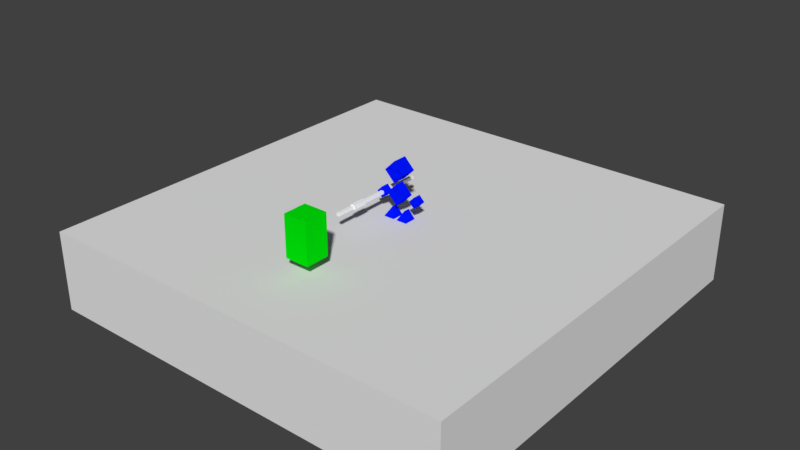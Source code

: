 # Source: SeteEncruzilhadas.blend  (saved by Blender 2.78.0; exported with 4.5.12 LTS)
import bpy
from mathutils import Matrix  # noqa: F401  (used for matrix-valued properties, if any)

bpy.ops.wm.read_factory_settings(use_empty=True)
scene = bpy.context.scene
scene.name = 'Scene'

# ---- collections
col_collection_1 = bpy.data.collections.new('Collection 1'); scene.collection.children.link(col_collection_1)
col_collection_2 = bpy.data.collections.new('Collection 2'); scene.collection.children.link(col_collection_2)
col_collection_3 = bpy.data.collections.new('Collection 3'); scene.collection.children.link(col_collection_3)

# ---- materials (node trees are filled in below, after node groups)
mat_material = bpy.data.materials.new('Material')
mat_material.alpha_threshold = 0.0
mat_material.use_transparent_shadow = False
mat_material.diffuse_color = (0.0, 0.8, 0.003328, 1.0)
mat_material.roughness = 0.5
mat_abejide = bpy.data.materials.new('Abejide')
mat_abejide.alpha_threshold = 0.0
mat_abejide.use_transparent_shadow = False
mat_abejide.diffuse_color = (0.0, 0.007435, 1.0, 1.0)
mat_abejide.roughness = 0.5
mat_espada_bastao = bpy.data.materials.new('Espada_Bastao')
mat_espada_bastao.alpha_threshold = 0.0
mat_espada_bastao.use_transparent_shadow = False
mat_espada_bastao.diffuse_color = (1.0, 1.0, 1.0, 1.0)
mat_espada_bastao.roughness = 0.5

# ---- material node trees

# ---- world
world_world = bpy.data.worlds.new('World'); scene.world = world_world
world_world.color = (0.05088, 0.05088, 0.05088)
world_world.use_sun_shadow = False
world_world.sun_shadow_jitter_overblur = 0.0
world_world.cycles.sampling_method = 'MANUAL'

# ---- meshes
me_cube = bpy.data.meshes.new('Cube')
me_cube.from_pydata([(-1.0, -1.0, -1.0), (-1.0, -1.0, 2.388), (-1.0, 1.0, -1.0), (-1.0, 1.0, 2.388), (1.0, -1.0, -1.0), (1.0, -1.0, 2.388), (1.0, 1.0, -1.0), (1.0, 1.0, 2.388)], [], [(0, 1, 3, 2), (2, 3, 7, 6), (6, 7, 5, 4), (4, 5, 1, 0), (2, 6, 4, 0), (7, 3, 1, 5)])
me_cube.materials.append(mat_material)
me_cube.use_remesh_preserve_volume = False
me_cube.use_remesh_preserve_attributes = False
me_cube.use_mirror_vertex_groups = False
me_cube.update()
me_cube_006 = bpy.data.meshes.new('Cube.006')
me_cube_006.from_pydata([(0.859, -0.924, -0.359), (0.1207, -0.924, -0.359), (0.4898, -0.4001, -0.0146), (0.859, -0.3229, -0.96), (0.1207, -0.3229, -0.96), (0.4898, -0.1042, -0.3105), (0.7183, 0.2952, 0.7113), (0.7183, 0.7312, 0.2753), (0.7183, 1.281, 1.988), (0.7183, 2.008, 1.261), (0.8828, 0.09386, 0.6023), (1.268, 0.3663, 0.8747), (0.8828, 0.4791, 0.2171), (1.268, 0.7515, 0.4895), (1.268, -0.1785, 0.3299), (1.653, 0.09386, 0.6023), (1.268, 0.2067, -0.05535), (1.653, 0.4791, 0.2171), (-0.001965, -0.2187, 0.1975), (-0.7222, 0.2952, 0.7113), (-0.001965, 0.809, 1.225), (-0.001965, 0.2173, -0.2385), (-0.7222, 0.7312, 0.2753), (-0.001965, 1.245, 0.7892), (-0.001966, 0.7674, 1.474), (-0.7222, 1.281, 1.988), (-0.001966, 1.795, 2.502), (-0.001965, 1.494, 0.7476), (-0.7222, 2.008, 1.261), (-0.001965, 2.522, 1.775), (0.5041, 1.982, 1.342), (0.2752, 2.144, 1.504), (0.5041, 2.035, 1.289), (0.2752, 2.197, 1.45), (0.2752, 1.82, 1.18), (0.04627, 1.982, 1.342), (0.2752, 1.873, 1.127), (0.04627, 2.035, 1.289), (-0.06115, 1.982, 1.342), (-0.2901, 2.144, 1.504), (-0.06115, 2.035, 1.289), (-0.2901, 2.197, 1.45), (-0.2901, 1.82, 1.18), (-0.519, 1.982, 1.342), (-0.2901, 1.873, 1.127), (-0.519, 2.035, 1.289), (0.4254, 2.171, 1.374), (0.4254, 2.218, 1.421), (0.4254, 2.075, 1.47), (0.4254, 2.122, 1.517), (0.1359, 2.171, 1.374), (0.1359, 2.218, 1.421), (0.1359, 2.075, 1.47), (0.1359, 2.122, 1.517), (0.2806, 2.075, 1.47), (0.2806, 2.122, 1.517), (0.2806, 2.171, 1.374), (0.2806, 2.218, 1.421), (0.2083, 2.122, 1.517), (0.2083, 2.171, 1.374), (0.2083, 2.075, 1.47), (0.2083, 2.218, 1.421), (0.353, 2.075, 1.47), (0.353, 2.218, 1.421), (0.353, 2.122, 1.517), (0.353, 2.171, 1.374), (-0.2122, 2.171, 1.374), (-0.2122, 2.122, 1.517), (-0.2122, 2.218, 1.421), (-0.2122, 2.075, 1.47), (-0.357, 2.218, 1.421), (-0.357, 2.075, 1.47), (-0.357, 2.171, 1.374), (-0.357, 2.122, 1.517), (-0.2846, 2.218, 1.421), (-0.2846, 2.171, 1.374), (-0.2846, 2.122, 1.517), (-0.2846, 2.075, 1.47), (-0.4294, 2.122, 1.517), (-0.4294, 2.075, 1.47), (-0.4294, 2.218, 1.421), (-0.4294, 2.171, 1.374), (-0.1398, 2.122, 1.517), (-0.1398, 2.075, 1.47), (-0.1398, 2.218, 1.421), (-0.1398, 2.171, 1.374), (-1.657, 0.09386, 0.6023), (-1.272, 0.3663, 0.8747), (-1.657, 0.4791, 0.2171), (-1.272, 0.7515, 0.4895), (-1.272, -0.1785, 0.3299), (-0.8868, 0.09386, 0.6023), (-1.272, 0.2067, -0.05535), (-0.8868, 0.4791, 0.2171), (-0.1246, -0.924, -0.359), (-0.8629, -0.924, -0.359), (-0.4938, -0.4001, -0.0146), (-0.1246, -0.3229, -0.96), (-0.8629, -0.3229, -0.96), (-0.4938, -0.1042, -0.3105)], [], [(1, 2, 5, 4), (1, 4, 3, 0), (4, 5, 3), (2, 1, 0), (5, 2, 0, 3), (6, 20, 19, 18), (21, 7, 6, 18), (23, 20, 6, 7), (8, 26, 25, 24), (27, 9, 8, 24), (29, 26, 8, 9), (10, 11, 13, 12), (12, 13, 17, 16), (16, 17, 15, 14), (14, 15, 11, 10), (12, 16, 14, 10), (17, 13, 11, 15), (7, 21, 22, 23), (21, 18, 19, 22), (23, 22, 19, 20), (27, 24, 25, 28), (29, 28, 25, 26), (30, 31, 33, 32), (36, 37, 35, 34), (34, 35, 31, 30), (32, 36, 34, 30), (37, 33, 31, 35), (38, 39, 41, 40), (44, 45, 43, 42), (42, 43, 39, 38), (40, 44, 42, 38), (45, 41, 39, 43), (28, 29, 40, 41, 45), (9, 32, 33, 37, 29), (9, 27, 37, 36, 32), (27, 28, 45, 44, 40), (29, 37, 27, 40), (46, 47, 49, 48), (52, 53, 51, 50), (65, 63, 47, 46), (60, 52, 50, 59), (64, 49, 47, 63), (58, 55, 57, 61), (62, 54, 56, 65), (59, 61, 57, 56), (50, 51, 61, 59), (53, 58, 61, 51), (54, 60, 59, 56), (48, 62, 65, 46), (55, 64, 63, 57), (56, 57, 63, 65), (83, 69, 66, 85), (77, 71, 72, 75), (78, 73, 70, 80), (81, 80, 70, 72), (72, 70, 74, 75), (69, 77, 75, 66), (73, 76, 74, 70), (67, 82, 84, 68), (71, 79, 81, 72), (66, 68, 84, 85), (79, 78, 80, 81), (85, 84, 82, 83), (76, 67, 68, 74), (75, 74, 68, 66), (86, 87, 89, 88), (88, 89, 93, 92), (92, 93, 91, 90), (90, 91, 87, 86), (88, 92, 90, 86), (93, 89, 87, 91), (95, 96, 99, 98), (95, 98, 97, 94), (98, 99, 97), (96, 95, 94), (99, 96, 94, 97)])
_uv = me_cube_006.uv_layers.new(name='UVMap')
_uv.uv.foreach_set('vector', [0.6672, 0.6861, 0.7554, 0.7048, 0.7554, 0.765, 0.6672, 0.8089, 0.6672, 0.6861, 0.6672, 0.8089, 0.5606, 0.8088, 0.5606, 0.6861, 0.6672, 0.8089, 0.6139, 0.8976, 0.5606, 0.8088, 0.6139, 0.597, 0.6672, 0.6861, 0.5606, 0.6861, 0.4723, 0.765, 0.4723, 0.7048, 0.5606, 0.6861, 0.5606, 0.8088, 0.4963, 0.142, 0.6352, 0.002155, 0.7733, 0.142, 0.635, 0.2815, 0.6352, 0.2815, 0.496, 0.4211, 0.4358, 0.3599, 0.575, 0.2209, 0.5746, 0.6217, 0.6355, 0.561, 0.496, 0.4211, 0.4351, 0.4823, 0.3966, 0.4727, 0.2681, 0.3437, 0.1402, 0.4723, 0.2687, 0.6008, 0.1402, 0.4719, 0.01119, 0.6014, 0.1397, 0.7298, 0.2683, 0.6014, 0.268, 0.8604, 0.1385, 0.9901, 0.00876, 0.8604, 0.1385, 0.7305, 0.246, 0.2666, 0.1889, 0.3236, 0.1318, 0.2669, 0.1892, 0.2093, 0.1892, 0.2093, 0.1318, 0.2669, 0.07425, 0.2097, 0.1318, 0.152, 0.07411, 0.09423, 0.01648, 0.152, 0.07425, 0.2097, 0.1318, 0.152, 0.1318, 0.152, 0.1893, 0.09453, 0.1316, 0.03682, 0.07411, 0.09423, 0.1892, 0.2093, 0.1318, 0.152, 0.1893, 0.09456, 0.2465, 0.1519, 0.07425, 0.2097, 0.1318, 0.2669, 0.0745, 0.3242, 0.0173, 0.267, 0.496, 0.4211, 0.6352, 0.2815, 0.7743, 0.4212, 0.6355, 0.561, 0.6958, 0.2201, 0.6352, 0.2815, 0.7743, 0.4207, 0.8349, 0.3591, 0.6969, 0.6228, 0.8359, 0.4825, 0.7743, 0.4207, 0.6355, 0.561, 0.2683, 0.6004, 0.3969, 0.4725, 0.5263, 0.6012, 0.3975, 0.73, 0.2677, 0.8604, 0.3974, 0.7302, 0.5279, 0.8603, 0.3978, 0.9904, 0.1847, 0.7372, 0.2171, 0.7705, 0.2171, 0.7782, 0.177, 0.7372, 0.217, 0.6961, 0.2591, 0.7372, 0.2514, 0.7372, 0.217, 0.7038, 0.217, 0.7038, 0.2514, 0.7372, 0.2171, 0.7705, 0.1847, 0.7372, 0.177, 0.7372, 0.217, 0.6961, 0.217, 0.7038, 0.1847, 0.7372, 0.2591, 0.7372, 0.2171, 0.7782, 0.2171, 0.7705, 0.2514, 0.7372, 0.2861, 0.7372, 0.3188, 0.7705, 0.3188, 0.7782, 0.2784, 0.7372, 0.3185, 0.6961, 0.3604, 0.7371, 0.3528, 0.7372, 0.3186, 0.7038, 0.3186, 0.7038, 0.3528, 0.7372, 0.3188, 0.7705, 0.2861, 0.7372, 0.2785, 0.7372, 0.3185, 0.6961, 0.3186, 0.7038, 0.2861, 0.7372, 0.3605, 0.7372, 0.3188, 0.7782, 0.3189, 0.7705, 0.3528, 0.7372, 0.3975, 0.73, 0.268, 0.8604, 0.2784, 0.7372, 0.3188, 0.7782, 0.3605, 0.7372, 0.1393, 0.7298, 0.177, 0.7372, 0.2171, 0.7782, 0.2591, 0.7372, 0.268, 0.8604, 0.1393, 0.7298, 0.2683, 0.6004, 0.2591, 0.7372, 0.217, 0.6961, 0.177, 0.7372, 0.2683, 0.6004, 0.3975, 0.73, 0.3605, 0.7372, 0.3185, 0.6961, 0.2784, 0.7372, 0.268, 0.8604, 0.2591, 0.7372, 0.2683, 0.6004, 0.2784, 0.7372, 0.7852, 0.6175, 0.7852, 0.6385, 0.7424, 0.6385, 0.7424, 0.6175, 0.9801, 0.6175, 0.9801, 0.6385, 0.9374, 0.6385, 0.9374, 0.6175, 0.8232, 0.6175, 0.8232, 0.6385, 0.7852, 0.6385, 0.7852, 0.6175, 0.8993, 0.5748, 0.9374, 0.5748, 0.9374, 0.6175, 0.8993, 0.6175, 0.8232, 0.6812, 0.7852, 0.6812, 0.7852, 0.6385, 0.8232, 0.6385, 0.8993, 0.6812, 0.8613, 0.6812, 0.8613, 0.6385, 0.8993, 0.6385, 0.8232, 0.5748, 0.8613, 0.5748, 0.8613, 0.6175, 0.8232, 0.6175, 0.8993, 0.6175, 0.8993, 0.6385, 0.8613, 0.6385, 0.8613, 0.6175, 0.9374, 0.6175, 0.9374, 0.6385, 0.8993, 0.6385, 0.8993, 0.6175, 0.9374, 0.6812, 0.8993, 0.6812, 0.8993, 0.6385, 0.9374, 0.6385, 0.8613, 0.5748, 0.8993, 0.5748, 0.8993, 0.6175, 0.8613, 0.6175, 0.7852, 0.5748, 0.8232, 0.5748, 0.8232, 0.6175, 0.7852, 0.6175, 0.8613, 0.6812, 0.8232, 0.6812, 0.8232, 0.6385, 0.8613, 0.6385, 0.8613, 0.6175, 0.8613, 0.6385, 0.8232, 0.6385, 0.8232, 0.6175, 0.7981, 0.1484, 0.8362, 0.1484, 0.8362, 0.1911, 0.7981, 0.1911, 0.8742, 0.1484, 0.9123, 0.1484, 0.9123, 0.1911, 0.8742, 0.1911, 0.9503, 0.2548, 0.9123, 0.2548, 0.9123, 0.2121, 0.9503, 0.2121, 0.9503, 0.1911, 0.9503, 0.2121, 0.9123, 0.2121, 0.9123, 0.1911, 0.9123, 0.1911, 0.9123, 0.2121, 0.8742, 0.2121, 0.8742, 0.1911, 0.8362, 0.1484, 0.8742, 0.1484, 0.8742, 0.1911, 0.8362, 0.1911, 0.9123, 0.2548, 0.8742, 0.2548, 0.8742, 0.2121, 0.9123, 0.2121, 0.8362, 0.2548, 0.7981, 0.2548, 0.7981, 0.2121, 0.8362, 0.2121, 0.9123, 0.1484, 0.9503, 0.1484, 0.9503, 0.1911, 0.9123, 0.1911, 0.8362, 0.1911, 0.8362, 0.2121, 0.7981, 0.2121, 0.7981, 0.1911, 0.9931, 0.1911, 0.9931, 0.2121, 0.9503, 0.2121, 0.9503, 0.1911, 0.7981, 0.1911, 0.7981, 0.2121, 0.7554, 0.2121, 0.7554, 0.1911, 0.8742, 0.2548, 0.8362, 0.2548, 0.8362, 0.2121, 0.8742, 0.2121, 0.8742, 0.1911, 0.8742, 0.2121, 0.8362, 0.2121, 0.8362, 0.1911, 0.488, 0.2678, 0.4309, 0.3249, 0.3737, 0.2681, 0.4312, 0.2105, 0.4312, 0.2105, 0.3737, 0.2681, 0.3162, 0.2109, 0.3738, 0.1532, 0.3161, 0.09547, 0.2585, 0.1533, 0.3162, 0.2109, 0.3738, 0.1532, 0.3738, 0.1532, 0.4313, 0.09578, 0.3736, 0.03808, 0.3161, 0.09547, 0.4312, 0.2105, 0.3738, 0.1532, 0.4313, 0.09578, 0.4885, 0.1532, 0.3162, 0.2109, 0.3737, 0.2681, 0.3165, 0.3254, 0.2593, 0.2682, 0.9036, 0.784, 0.9918, 0.8027, 0.9918, 0.8628, 0.9036, 0.9067, 0.9036, 0.784, 0.9036, 0.9067, 0.797, 0.9066, 0.797, 0.784, 0.9036, 0.9067, 0.8502, 0.9955, 0.797, 0.9066, 0.8502, 0.6948, 0.9036, 0.784, 0.797, 0.784, 0.7087, 0.8628, 0.7087, 0.8027, 0.797, 0.784, 0.797, 0.9066])
_ca = me_cube_006.color_attributes.new('Col', 'BYTE_COLOR', 'CORNER')
_ca.data.foreach_set('color', [1.0, 1.0, 1.0, 1.0, 1.0, 1.0, 1.0, 1.0, 1.0, 1.0, 1.0, 1.0, 1.0, 1.0, 1.0, 1.0, 1.0, 1.0, 1.0, 1.0, 1.0, 1.0, 1.0, 1.0, 1.0, 1.0, 1.0, 1.0, 1.0, 1.0, 1.0, 1.0, 1.0, 1.0, 1.0, 1.0, 1.0, 1.0, 1.0, 1.0, 1.0, 1.0, 1.0, 1.0, 1.0, 1.0, 1.0, 1.0, 1.0, 1.0, 1.0, 1.0, 1.0, 1.0, 1.0, 1.0, 1.0, 1.0, 1.0, 1.0, 1.0, 1.0, 1.0, 1.0, 1.0, 1.0, 1.0, 1.0, 1.0, 1.0, 1.0, 1.0, 1.0, 1.0, 1.0, 1.0, 1.0, 1.0, 1.0, 1.0, 1.0, 1.0, 1.0, 1.0, 1.0, 1.0, 1.0, 1.0, 1.0, 1.0, 1.0, 1.0, 1.0, 1.0, 1.0, 1.0, 1.0, 1.0, 1.0, 1.0, 1.0, 1.0, 1.0, 1.0, 1.0, 1.0, 1.0, 1.0, 1.0, 1.0, 1.0, 1.0, 1.0, 1.0, 1.0, 1.0, 1.0, 1.0, 1.0, 1.0, 1.0, 1.0, 1.0, 1.0, 1.0, 1.0, 1.0, 1.0, 1.0, 1.0, 1.0, 1.0, 1.0, 1.0, 1.0, 1.0, 1.0, 1.0, 1.0, 1.0, 1.0, 1.0, 1.0, 1.0, 1.0, 1.0, 1.0, 1.0, 1.0, 1.0, 1.0, 1.0, 1.0, 1.0, 1.0, 1.0, 1.0, 1.0, 1.0, 1.0, 1.0, 1.0, 1.0, 1.0, 1.0, 1.0, 1.0, 1.0, 1.0, 1.0, 1.0, 1.0, 1.0, 1.0, 1.0, 1.0, 1.0, 1.0, 1.0, 1.0, 1.0, 1.0, 1.0, 1.0, 1.0, 1.0, 1.0, 1.0, 1.0, 1.0, 1.0, 1.0, 1.0, 1.0, 1.0, 1.0, 1.0, 1.0, 1.0, 1.0, 1.0, 1.0, 1.0, 1.0, 1.0, 1.0, 1.0, 1.0, 1.0, 1.0, 1.0, 1.0, 1.0, 1.0, 1.0, 1.0, 1.0, 1.0, 1.0, 1.0, 1.0, 1.0, 1.0, 1.0, 1.0, 1.0, 1.0, 1.0, 1.0, 1.0, 1.0, 1.0, 1.0, 1.0, 1.0, 1.0, 1.0, 1.0, 1.0, 1.0, 1.0, 1.0, 1.0, 1.0, 1.0, 1.0, 1.0, 1.0, 1.0, 1.0, 1.0, 1.0, 1.0, 1.0, 1.0, 1.0, 1.0, 1.0, 1.0, 1.0, 1.0, 1.0, 1.0, 1.0, 1.0, 1.0, 1.0, 1.0, 1.0, 1.0, 1.0, 1.0, 1.0, 1.0, 1.0, 1.0, 1.0, 1.0, 1.0, 1.0, 1.0, 1.0, 1.0, 1.0, 1.0, 1.0, 1.0, 1.0, 1.0, 1.0, 1.0, 1.0, 1.0, 1.0, 1.0, 1.0, 1.0, 1.0, 1.0, 1.0, 1.0, 1.0, 1.0, 1.0, 1.0, 1.0, 1.0, 1.0, 1.0, 1.0, 1.0, 1.0, 1.0, 1.0, 1.0, 1.0, 1.0, 1.0, 1.0, 1.0, 1.0, 1.0, 1.0, 1.0, 1.0, 1.0, 1.0, 1.0, 1.0, 1.0, 1.0, 1.0, 1.0, 1.0, 1.0, 1.0, 1.0, 1.0, 1.0, 1.0, 1.0, 1.0, 1.0, 1.0, 1.0, 1.0, 1.0, 1.0, 1.0, 1.0, 1.0, 1.0, 1.0, 1.0, 1.0, 1.0, 1.0, 1.0, 1.0, 1.0, 1.0, 1.0, 1.0, 1.0, 1.0, 1.0, 1.0, 1.0, 1.0, 1.0, 1.0, 1.0, 1.0, 1.0, 1.0, 1.0, 1.0, 1.0, 1.0, 1.0, 1.0, 1.0, 1.0, 1.0, 1.0, 1.0, 1.0, 1.0, 1.0, 1.0, 1.0, 1.0, 1.0, 1.0, 1.0, 1.0, 1.0, 1.0, 1.0, 1.0, 1.0, 1.0, 1.0, 1.0, 1.0, 1.0, 1.0, 1.0, 1.0, 1.0, 1.0, 1.0, 1.0, 1.0, 1.0, 1.0, 1.0, 1.0, 1.0, 1.0, 1.0, 1.0, 1.0, 1.0, 1.0, 1.0, 1.0, 1.0, 1.0, 1.0, 1.0, 1.0, 1.0, 1.0, 1.0, 1.0, 1.0, 1.0, 1.0, 1.0, 1.0, 1.0, 1.0, 1.0, 1.0, 1.0, 1.0, 1.0, 1.0, 1.0, 1.0, 1.0, 1.0, 1.0, 1.0, 1.0, 1.0, 1.0, 1.0, 1.0, 1.0, 1.0, 1.0, 1.0, 1.0, 1.0, 1.0, 1.0, 1.0, 1.0, 1.0, 1.0, 1.0, 1.0, 1.0, 1.0, 1.0, 1.0, 1.0, 1.0, 1.0, 1.0, 1.0, 1.0, 1.0, 1.0, 1.0, 1.0, 1.0, 1.0, 1.0, 1.0, 1.0, 1.0, 1.0, 1.0, 1.0, 1.0, 1.0, 1.0, 1.0, 1.0, 1.0, 1.0, 1.0, 1.0, 1.0, 1.0, 1.0, 1.0, 1.0, 1.0, 1.0, 1.0, 1.0, 1.0, 1.0, 1.0, 1.0, 1.0, 1.0, 1.0, 1.0, 1.0, 1.0, 1.0, 1.0, 1.0, 1.0, 1.0, 1.0, 1.0, 1.0, 1.0, 1.0, 1.0, 1.0, 1.0, 1.0, 1.0, 1.0, 1.0, 1.0, 1.0, 1.0, 1.0, 1.0, 1.0, 1.0, 1.0, 1.0, 1.0, 1.0, 1.0, 1.0, 1.0, 1.0, 1.0, 1.0, 1.0, 1.0, 1.0, 1.0, 1.0, 1.0, 1.0, 1.0, 1.0, 1.0, 1.0, 1.0, 1.0, 1.0, 1.0, 1.0, 1.0, 1.0, 1.0, 1.0, 1.0, 1.0, 1.0, 1.0, 1.0, 1.0, 1.0, 1.0, 1.0, 1.0, 1.0, 1.0, 1.0, 1.0, 1.0, 1.0, 1.0, 1.0, 1.0, 1.0, 1.0, 1.0, 1.0, 1.0, 1.0, 1.0, 1.0, 1.0, 1.0, 1.0, 1.0, 1.0, 1.0, 1.0, 1.0, 1.0, 1.0, 1.0, 1.0, 1.0, 1.0, 1.0, 1.0, 1.0, 1.0, 1.0, 1.0, 1.0, 1.0, 1.0, 1.0, 1.0, 1.0, 1.0, 1.0, 1.0, 1.0, 1.0, 1.0, 1.0, 1.0, 1.0, 1.0, 1.0, 1.0, 1.0, 1.0, 1.0, 1.0, 1.0, 1.0, 1.0, 1.0, 1.0, 1.0, 1.0, 1.0, 1.0, 1.0, 1.0, 1.0, 1.0, 1.0, 1.0, 1.0, 1.0, 1.0, 1.0, 1.0, 1.0, 1.0, 1.0, 1.0, 1.0, 1.0, 1.0, 1.0, 1.0, 1.0, 1.0, 1.0, 1.0, 1.0, 1.0, 1.0, 1.0, 1.0, 1.0, 1.0, 1.0, 1.0, 1.0, 1.0, 1.0, 1.0, 1.0, 1.0, 1.0, 1.0, 1.0, 1.0, 1.0, 1.0, 1.0, 1.0, 1.0, 1.0, 1.0, 1.0, 1.0, 1.0, 1.0, 1.0, 1.0, 1.0, 1.0, 1.0, 1.0, 1.0, 1.0, 1.0, 1.0, 1.0, 1.0, 1.0, 1.0, 1.0, 1.0, 1.0, 1.0, 1.0, 1.0, 1.0, 1.0, 1.0, 1.0, 1.0, 1.0, 1.0, 1.0, 1.0, 1.0, 1.0, 1.0, 1.0, 1.0, 1.0, 1.0, 1.0, 1.0, 1.0, 1.0, 1.0, 1.0, 1.0, 1.0, 1.0, 1.0, 1.0, 1.0, 1.0, 1.0, 1.0, 1.0, 1.0, 1.0, 1.0, 1.0, 1.0, 1.0, 1.0, 1.0, 1.0, 1.0, 1.0, 1.0, 1.0, 1.0, 1.0, 1.0, 1.0, 1.0, 1.0, 1.0, 1.0, 1.0, 1.0, 1.0, 1.0, 1.0, 1.0, 1.0, 1.0, 1.0, 1.0, 1.0, 1.0, 1.0, 1.0, 1.0, 1.0, 1.0, 1.0, 1.0, 1.0, 1.0, 1.0, 1.0, 1.0, 1.0, 1.0, 1.0, 1.0, 1.0, 1.0, 1.0, 1.0, 1.0, 1.0, 1.0, 1.0, 1.0, 1.0, 1.0, 1.0, 1.0, 1.0, 1.0, 1.0, 1.0, 1.0, 1.0, 1.0, 1.0, 1.0, 1.0, 1.0, 1.0, 1.0, 1.0, 1.0, 1.0, 1.0, 1.0, 1.0, 1.0, 1.0, 1.0, 1.0, 1.0, 1.0, 1.0, 1.0, 1.0, 1.0, 1.0, 1.0, 1.0, 1.0, 1.0, 1.0, 1.0, 1.0, 1.0, 1.0, 1.0, 1.0, 1.0, 1.0, 1.0, 1.0, 1.0, 1.0, 1.0, 1.0, 1.0, 1.0, 1.0, 1.0, 1.0, 1.0, 1.0, 1.0, 1.0, 1.0, 1.0, 1.0, 1.0, 1.0, 1.0, 1.0, 1.0, 1.0, 1.0, 1.0, 1.0, 1.0, 1.0, 1.0, 1.0, 1.0, 1.0, 1.0, 1.0, 1.0, 1.0, 1.0, 1.0, 1.0, 1.0, 1.0, 1.0, 1.0, 1.0, 1.0, 1.0, 1.0, 1.0, 1.0, 1.0, 1.0, 1.0, 1.0, 1.0, 1.0, 1.0, 1.0, 1.0, 1.0, 1.0, 1.0, 1.0, 1.0, 1.0, 1.0, 1.0, 1.0, 1.0, 1.0, 1.0, 1.0, 1.0, 1.0, 1.0, 1.0, 1.0, 1.0, 1.0, 1.0, 1.0, 1.0, 1.0, 1.0, 1.0, 1.0, 1.0, 1.0, 1.0, 1.0, 1.0, 1.0, 1.0, 1.0, 1.0, 1.0, 1.0, 1.0, 1.0, 1.0, 1.0, 1.0, 1.0, 1.0, 1.0, 1.0, 1.0, 1.0, 1.0, 1.0, 1.0, 1.0, 1.0, 1.0, 1.0, 1.0, 1.0, 1.0, 1.0, 1.0, 1.0, 1.0, 1.0, 1.0, 1.0, 1.0, 1.0, 1.0, 1.0, 1.0, 1.0, 1.0, 1.0, 1.0, 1.0, 1.0, 1.0, 1.0, 1.0, 1.0, 1.0, 1.0, 1.0, 1.0, 1.0, 1.0, 1.0, 1.0, 1.0, 1.0, 1.0, 1.0, 1.0, 1.0, 1.0, 1.0, 1.0, 1.0, 1.0, 1.0, 1.0, 1.0, 1.0, 1.0, 1.0, 1.0, 1.0, 1.0, 1.0, 1.0, 1.0, 1.0, 1.0, 1.0, 1.0, 1.0, 1.0, 1.0, 1.0, 1.0, 1.0, 1.0, 1.0, 1.0, 1.0, 1.0, 1.0, 1.0, 1.0, 1.0, 1.0, 1.0, 1.0, 1.0, 1.0, 1.0, 1.0, 1.0, 1.0, 1.0, 1.0, 1.0, 1.0, 1.0, 1.0, 1.0, 1.0, 1.0, 1.0, 1.0, 1.0, 1.0, 1.0, 1.0, 1.0, 1.0, 1.0, 1.0, 1.0, 1.0, 1.0, 1.0, 1.0, 1.0, 1.0, 1.0, 1.0, 1.0, 1.0, 1.0, 1.0, 1.0, 1.0, 1.0, 1.0, 1.0, 1.0, 1.0, 1.0, 1.0, 1.0, 1.0, 1.0, 1.0, 1.0, 1.0, 1.0, 1.0, 1.0, 1.0, 1.0, 1.0, 1.0, 1.0, 1.0, 1.0, 1.0, 1.0, 1.0, 1.0, 1.0, 1.0, 1.0, 1.0, 1.0, 1.0, 1.0, 1.0, 1.0, 1.0, 1.0, 1.0, 1.0, 1.0, 1.0, 1.0, 1.0, 1.0, 1.0, 1.0, 1.0, 1.0, 1.0, 1.0, 1.0, 1.0, 1.0, 1.0, 1.0, 1.0, 1.0, 1.0, 1.0, 1.0, 1.0, 1.0, 1.0, 1.0, 1.0, 1.0, 1.0, 1.0, 1.0, 1.0, 1.0, 1.0, 1.0, 1.0, 1.0, 1.0, 1.0, 1.0, 1.0, 1.0, 1.0, 1.0, 1.0, 1.0, 1.0, 1.0, 1.0, 1.0, 1.0, 1.0, 1.0, 1.0, 1.0, 1.0, 1.0, 1.0, 1.0, 1.0, 1.0, 1.0, 1.0, 1.0, 1.0, 1.0, 1.0, 1.0, 1.0, 1.0, 1.0, 1.0, 1.0, 1.0, 1.0, 1.0])
me_cube_006.materials.append(mat_abejide)
me_cube_006.use_remesh_preserve_volume = False
me_cube_006.use_remesh_preserve_attributes = False
me_cube_006.use_mirror_vertex_groups = False
me_cube_006.update()
me_plane = bpy.data.meshes.new('Plane')
me_plane.from_pydata([(-1.0, -1.0, 0.0), (1.0, -1.0, 0.0), (-1.0, 1.0, 0.0), (1.0, 1.0, 0.0), (-1.0, 1.0, -0.3754), (-1.0, -1.0, -0.3754), (1.0, -1.0, -0.3754), (1.0, 1.0, -0.3754)], [], [(0, 1, 3, 2), (5, 4, 7, 6), (1, 6, 7, 3), (2, 4, 5, 0), (3, 7, 4, 2), (0, 5, 6, 1)])
me_plane.use_remesh_preserve_volume = False
me_plane.use_remesh_preserve_attributes = False
me_plane.use_mirror_vertex_groups = False
me_plane.update()
me_cube_008 = bpy.data.meshes.new('Cube.008')
me_cube_008.from_pydata([(-0.6488, -4.151, -0.2848), (-0.6488, -4.151, 0.2945), (-0.6488, -2.217, -0.2848), (-0.6488, -2.217, 0.2945), (0.6475, -4.151, -0.2848), (0.6475, -4.151, 0.2945), (0.6475, -2.217, -0.2848), (0.6475, -2.217, 0.2945), (0.4302, 6.695, 0.1974), (0.4302, 6.695, -0.1877), (0.4302, -6.659, 0.1974), (0.4302, -6.659, -0.1877), (-0.4315, 6.695, 0.1974), (-0.4315, 6.695, -0.1877), (-0.4315, -6.659, 0.1974), (-0.4315, -6.659, -0.1877), (-0.6488, 2.222, -0.2848), (-0.6488, 2.222, 0.2945), (-0.6488, 4.157, -0.2848), (-0.6488, 4.157, 0.2945), (0.6475, 2.222, -0.2848), (0.6475, 2.222, 0.2945), (0.6475, 4.157, -0.2848), (0.6475, 4.157, 0.2945)], [], [(0, 1, 3, 2), (2, 3, 7, 6), (6, 7, 5, 4), (4, 5, 1, 0), (2, 6, 4, 0), (7, 3, 1, 5), (13, 9, 11, 15), (11, 10, 14, 15), (9, 8, 10, 11), (13, 12, 8, 9), (15, 14, 12, 13), (16, 17, 19, 18), (18, 19, 23, 22), (22, 23, 21, 20), (20, 21, 17, 16), (18, 22, 20, 16), (23, 19, 17, 21), (8, 12, 14, 10)])
_uv = me_cube_008.uv_layers.new(name='UVMap')
_uv.uv.foreach_set('vector', [0.5364, 0.2241, 0.4649, 0.2241, 0.4649, 0.3913, 0.5364, 0.3913, 0.6016, 0.3913, 0.5364, 0.3913, 0.5364, 0.4541, 0.6016, 0.4541, 0.6731, 0.3913, 0.6016, 0.3913, 0.6016, 0.2241, 0.6731, 0.2241, 0.5364, 0.1564, 0.6016, 0.1564, 0.6016, 0.2241, 0.5364, 0.2241, 0.3999, 0.3913, 0.4649, 0.3913, 0.4649, 0.2241, 0.3999, 0.2241, 0.6016, 0.3913, 0.5364, 0.3913, 0.5364, 0.2241, 0.6016, 0.2241, 0.09606, 0.9434, 0.1461, 0.9434, 0.1461, 0.05864, 0.09606, 0.05864, 0.2012, 0.006499, 0.2515, 0.006499, 0.2515, 0.05864, 0.2012, 0.05864, 0.3065, 0.9434, 0.2515, 0.9434, 0.2515, 0.05864, 0.3065, 0.05864, 0.2515, 0.9434, 0.2012, 0.9434, 0.2012, 0.9918, 0.2515, 0.9918, 0.2012, 0.05864, 0.1461, 0.05864, 0.1461, 0.9434, 0.2012, 0.9434, 0.7501, 0.6676, 0.6787, 0.6676, 0.6787, 0.8348, 0.7501, 0.8348, 0.8154, 0.8348, 0.7501, 0.8348, 0.7501, 0.8976, 0.8154, 0.8976, 0.8869, 0.8348, 0.8154, 0.8348, 0.8154, 0.6676, 0.8869, 0.6676, 0.7501, 0.5999, 0.8154, 0.5999, 0.8154, 0.6676, 0.7501, 0.6676, 0.6137, 0.8348, 0.6787, 0.8348, 0.6787, 0.6676, 0.6137, 0.6676, 0.8154, 0.8348, 0.7501, 0.8348, 0.7501, 0.6676, 0.8154, 0.6676, 0.2515, 0.9434, 0.2012, 0.9434, 0.2012, 0.05864, 0.2515, 0.05864])
me_cube_008.materials.append(mat_espada_bastao)
me_cube_008.use_remesh_preserve_volume = False
me_cube_008.use_remesh_preserve_attributes = False
me_cube_008.use_mirror_vertex_groups = False
me_cube_008.update()
arm_armature = bpy.data.armatures.new('Armature')  # bones are not reproduced

# ---- objects
ob_inimigo = bpy.data.objects.new('Inimigo', me_cube)
ob_corpo = bpy.data.objects.new('Corpo', me_cube_006)
ob_plane = bpy.data.objects.new('Plane', me_plane)
ob_osso = bpy.data.objects.new('Osso', arm_armature)
ob_amud = bpy.data.objects.new('Amud', me_cube_008)

# ---- transforms, parenting, visibility, modifiers, constraints
ob_inimigo.location = (0.223, -5.989, 1.606)
ob_inimigo.scale = (0.5851, 0.5851, 0.5851)
ob_inimigo.lineart.crease_threshold = 0.0
ob_corpo.parent = ob_osso
ob_corpo.matrix_parent_inverse = Matrix(((1.0, 0.0, 0.0, 2.432), (0.0, 1.0, 0.0, -0.2829), (0.0, 0.0, 1.0, -0.161), (0.0, 0.0, 0.0, 1.0)))
ob_corpo.location = (-2.432, 0.2829, 0.161)
ob_corpo.rotation_euler = (0.7854, 7.918e-14, -3.142)
ob_corpo.scale = (0.5049, 0.5049, 0.5049)
ob_corpo.lineart.crease_threshold = 0.0
_vg = ob_corpo.vertex_groups.new(name='Bone')
_vg.add([6, 7, 18, 19, 20, 21, 22, 23], 1.0, 'REPLACE')
_vg = ob_corpo.vertex_groups.new(name='Bone.002')
for _i, _w in zip([8, 9, 24, 25, 26, 27, 28, 29, 30, 31, 32, 33, 34, 35, 36, 37, 38, 39, 40, 41, 42, 43, 44, 45], [0.9986, 1.0, 0.999, 1.0, 0.942, 1.0, 1.0, 1.0, 1.0, 1.0, 1.0, 1.0, 1.0, 0.997, 1.0, 0.9337, 1.0, 1.0, 1.0, 1.0, 1.0, 1.0, 1.0, 1.0]): _vg.add([_i], _w, 'REPLACE')
_vg = ob_corpo.vertex_groups.new(name='Bone.003')
for _i, _w in zip([86, 87, 88, 89, 90, 91, 92, 93], [1.0, 1.0, 0.9318, 1.0, 1.0, 0.9348, 1.0, 0.9202]): _vg.add([_i], _w, 'REPLACE')
_vg = ob_corpo.vertex_groups.new(name='Bone.004')
for _i, _w in zip([9, 20, 23, 24, 27, 28, 29, 30, 31, 32, 33, 34, 35, 36, 37, 38, 39, 40, 41, 42, 43, 44, 45, 46, 47, 48, 49, 50, 51, 52, 53, 54, 55, 56, 57, 58, 59, 60, 61, 62, 63, 64, 65, 66, 67, 68, 69, 71, 72, 74, 75, 77, 79, 82, 83, 84, 85], [1.048e-05, 0.0, 0.0, 0.0, 5.672e-06, 0.0, 1.572e-15, 3.492e-06, 1.047e-12, 0.0002784, 8.326e-15, 3.379e-06, 5.707e-11, 5.643e-07, 5.262e-14, 1.125e-28, 2.752e-06, 7.575e-30, 1.793e-07, 0.0001766, 1.434e-10, 1.74e-06, 1.539e-09, 2.143e-11, 1.68e-19, 3.975e-19, 1.577e-26, 1.0, 1.0, 1.0, 1.0, 1.0, 0.999, 0.9922, 1.0, 1.0, 1.0, 1.0, 1.0, 6.108e-18, 4.556e-22, 2.512e-26, 3.095e-22, 0.0, 0.0, 0.0, 0.0, 0.0, 0.0, 0.0, 0.0, 0.0, 0.0, 0.0, 0.0, 0.0, 0.0]): _vg.add([_i], _w, 'REPLACE')
_vg = ob_corpo.vertex_groups.new(name='Bone.007')
for _i, _w in zip([25, 28, 29, 34, 35, 37, 38, 39, 40, 41, 43, 45, 53, 66, 67, 68, 69, 70, 71, 72, 73, 74, 75, 76, 77, 78, 79, 80, 81, 82, 83, 84, 85], [0.0, 0.0, 0.0, 0.0, 0.0, 0.0, 0.0, 0.0, 0.0, 0.0, 0.0, 0.0, 0.0, 1.0, 1.0, 1.0, 1.0, 0.0, 0.0, 2.803e-45, 3.49e-05, 0.9993, 1.0, 0.9361, 1.0, 0.0131, 5.873e-29, 6.861e-36, 7.892e-37, 1.0, 1.0, 1.0, 1.0]): _vg.add([_i], _w, 'REPLACE')
_vg = ob_corpo.vertex_groups.new(name='Bone.001')
_vg.add([94, 95, 96, 97, 98, 99], 1.0, 'REPLACE')
_vg = ob_corpo.vertex_groups.new(name='Bone.005')
for _i, _w in zip([9, 20, 23, 24, 25, 26, 27, 28, 29, 30, 31, 32, 33, 34, 35, 36, 37, 38, 39, 40, 41, 42, 43, 44, 45, 46, 47, 48, 49, 50, 51, 52, 53, 54, 55, 56, 57, 58, 59, 60, 61, 62, 63, 64, 65, 66, 67, 68, 69, 70, 71, 72, 73, 74, 75, 76, 77, 78, 79, 80, 81, 82, 83, 84, 85], [1.709e-08, 0.0, 0.0, 5.133e-05, 5.701e-14, 3.827e-12, 3.575e-13, 1.092e-11, 3.877e-09, 0.0003426, 1.061e-12, 8.935e-12, 2.191e-12, 9.253e-29, 9.069e-11, 5.74e-19, 2.298e-18, 4.251e-22, 0.003222, 1.831e-13, 5.043e-14, 0.002681, 1.617e-07, 5.121e-10, 1.696e-09, 0.0, 0.0, 0.0, 0.0, 0.0, 0.0, 0.0, 0.0, 0.0, 0.0, 0.0, 0.0, 0.0, 0.0, 0.0, 0.0, 0.0, 0.0, 0.0, 0.0, 6.646e-29, 1.442e-13, 2.895e-34, 1.251e-13, 1.0, 1.0, 1.0, 1.0, 1.0, 1.0, 1.0, 1.0, 0.9119, 1.0, 1.0, 1.0, 2.434e-26, 7.326e-15, 2.764e-26, 2.113e-25]): _vg.add([_i], _w, 'REPLACE')
_vg = ob_corpo.vertex_groups.new(name='Bone.008')
for _i, _w in zip([10, 11, 12, 13, 14, 15, 16, 17], [0.8797, 1.0, 0.8831, 0.9996, 0.901, 1.0, 0.9748, 1.0]): _vg.add([_i], _w, 'REPLACE')
_vg = ob_corpo.vertex_groups.new(name='Bone.009')
for _i, _w in zip([0, 2, 4, 5, 18, 19, 21, 22, 86, 87, 88, 89, 90, 91, 92, 93, 98, 99], [0.0, 0.0, 0.0, 0.0, 0.0, 0.0, 0.0, 0.0, 1.105e-09, 1.483e-20, 1.153e-22, 1.351e-20, 1.399e-07, 4.123e-10, 7.081e-08, 2.173e-10, 0.0, 0.0]): _vg.add([_i], _w, 'REPLACE')
_vg = ob_corpo.vertex_groups.new(name='Bone.010')
for _i, _w in zip([3, 6, 7, 10, 11, 12, 13, 14, 15, 16, 17], [0.0, 0.0, 0.0, 3.483e-10, 1.07e-15, 3.398e-12, 1.571e-07, 5.79e-05, 1.82e-12, 4.956e-09, 7.785e-10]): _vg.add([_i], _w, 'REPLACE')
_vg = ob_corpo.vertex_groups.new(name='Bone.011')
_vg.add([0, 1, 2, 3, 4, 5], 1.0, 'REPLACE')
_vg = ob_corpo.vertex_groups.new(name='Bone.006')
for _i, _w in zip([8, 9, 20, 23, 24, 26, 27, 28, 29, 30, 31, 32, 33, 34, 35, 36, 37, 38, 39, 40, 41, 42, 43, 44, 45, 46, 47, 48, 49, 50, 51, 52, 53, 54, 55, 56, 57, 58, 59, 60, 61, 62, 63, 64, 65, 66, 67, 68, 69, 70, 71, 72, 73, 74, 75, 76, 77, 78, 79, 80, 81, 82, 83, 84, 85], [0.0, 5.243e-19, 0.0, 0.0, 1.493e-09, 1.144e-09, 5.294e-34, 0.0, 7.142e-27, 9.232e-18, 0.0, 1.973e-18, 7.899e-30, 4.092e-12, 2.01e-17, 7.621e-06, 1.862e-17, 3.35e-40, 2.281e-13, 3.864e-35, 8.595e-13, 7.422e-16, 1.382e-05, 4.388e-15, 1.292e-06, 1.0, 1.0, 1.0, 1.0, 3.742e-37, 3.159e-35, 1.253e-09, 9.032e-27, 1.0, 1.0, 0.9993, 1.0, 0.05533, 5.5e-34, 0.01676, 0.008399, 1.0, 1.0, 1.0, 1.0, 0.0, 0.0, 0.0, 0.0, 0.0, 0.0, 0.0, 0.0, 0.0, 0.0, 0.0, 0.0, 0.0, 0.0, 0.0, 0.0, 0.0, 0.0, 0.0, 0.0]): _vg.add([_i], _w, 'REPLACE')
_vg = ob_corpo.vertex_groups.new(name='Bone.012')
for _i, _w in zip([12, 15, 17, 88, 91, 93], [0.0, 0.0, 0.0, 0.0, 0.0, 0.0]): _vg.add([_i], _w, 'REPLACE')
_m = ob_corpo.modifiers.new('Armature', 'ARMATURE')
_m.object = ob_osso
ob_plane.location = (0.03407, 0.01959, 0.3886)
ob_plane.scale = (10.36, 10.36, 10.36)
ob_plane.lineart.crease_threshold = 0.0
ob_osso.location = (0.02446, 0.01237, 1.073)
ob_osso.scale = (1.4, 1.4, 1.4)
ob_osso.show_in_front = True
ob_osso.lineart.crease_threshold = 0.0
ob_amud.parent = ob_osso
ob_amud.matrix_parent_inverse = Matrix(((1.0, 0.0, 0.0, 2.432), (0.0, 1.0, 0.0, -0.2829), (0.0, 0.0, 1.0, -0.161), (0.0, 0.0, 0.0, 1.0)))
ob_amud.location = (-3.051, -0.1143, 0.4118)
ob_amud.scale = (0.1181, 0.2648, 0.2648)
ob_amud.lineart.crease_threshold = 0.0
_vg = ob_amud.vertex_groups.new(name='Bone')
_vg = ob_amud.vertex_groups.new(name='Bone.003')
_vg = ob_amud.vertex_groups.new(name='Bone.006')
_vg = ob_amud.vertex_groups.new(name='Bone.007')
_vg = ob_amud.vertex_groups.new(name='Bone.008')
_vg = ob_amud.vertex_groups.new(name='Bone.009')
_vg = ob_amud.vertex_groups.new(name='Bone.004')
_vg = ob_amud.vertex_groups.new(name='Bone.010')
for _i, _w in zip([0, 1, 2, 3, 4, 5, 6, 7, 8, 9, 10, 11, 12, 13, 14, 15, 16, 17, 18, 19, 20, 21, 22, 23], [1.0, 1.0, 1.0, 0.9997, 1.0, 1.0, 1.0, 0.892, 1.0, 1.0, 1.0, 1.0, 1.0, 1.0, 1.0, 1.0, 1.0, 1.0, 1.0, 0.9999, 1.0, 1.0, 1.0, 0.9995]): _vg.add([_i], _w, 'REPLACE')
_vg = ob_amud.vertex_groups.new(name='Bone.012')
for _i, _w in zip([0, 1, 2, 3, 4, 5, 6, 7, 8, 9, 10, 11, 12, 13, 14, 15, 16, 17, 18, 19, 20, 21, 22, 23], [1.0, 1.0, 1.0, 1.0, 0.9979, 1.0, 1.0, 1.0, 1.0, 1.0, 1.0, 0.9998, 1.0, 1.0, 1.0, 1.0, 1.0, 1.0, 1.0, 1.0, 1.0, 1.0, 1.0, 1.0]): _vg.add([_i], _w, 'REPLACE')
_vg = ob_amud.vertex_groups.new(name='Bone.001')
_vg = ob_amud.vertex_groups.new(name='Bone.005')
_vg = ob_amud.vertex_groups.new(name='Bone.002')
_vg = ob_amud.vertex_groups.new(name='Bone.011')
for _i, _w in zip([0, 1, 2, 3, 4, 5, 6, 7], [0.001855, 6.22e-10, 1.086e-11, 2.449e-13, 0.02119, 1.801e-14, 0.01175, 3.343e-19]): _vg.add([_i], _w, 'REPLACE')
_m = ob_amud.modifiers.new('Armature', 'ARMATURE')
_m.object = ob_osso

# ---- collection membership
col_collection_1.objects.link(ob_inimigo)
col_collection_1.objects.link(ob_corpo)
col_collection_1.objects.link(ob_plane)
col_collection_2.objects.link(ob_osso)
col_collection_3.objects.link(ob_amud)

# ---- scene / render settings (as saved in the file)
scene.frame_start = 120; scene.frame_end = 140; scene.frame_set(70)
scene.render.engine = 'BLENDER_EEVEE_NEXT'
scene.render.resolution_percentage = 50
scene.render.dither_intensity = 0.0
scene.cycles.use_denoising = False
scene.cycles.samples = 128
scene.cycles.sampling_pattern = 'TABULATED_SOBOL'
scene.cycles.light_sampling_threshold = 0.0
scene.cycles.use_adaptive_sampling = False
scene.cycles.use_light_tree = False
scene.cycles.blur_glossy = 0.0
scene.cycles.sample_clamp_indirect = 0.0
scene.view_settings.view_transform = 'Standard'
bpy.context.view_layer.update()

# ---- added for rendering (the .blend has no active camera and no usable light): camera, sun
cam_auto = bpy.data.cameras.new('AutoCamera')
cam_auto.lens = 50.0
cam_auto.sensor_width = 36.0
cam_auto.clip_end = 1000.0
ob_auto_camera = bpy.data.objects.new('AutoCamera', cam_auto)
scene.collection.objects.link(ob_auto_camera)
ob_auto_camera.location = (27.9238, -33.448, 22.3454)
ob_auto_camera.rotation_euler = (1.09748, -7.21219e-08, 0.694738)
scene.camera = ob_auto_camera
light_auto_sun = bpy.data.lights.new('AutoSun', 'SUN')
light_auto_sun.energy = 3.0
light_auto_sun.angle = 0.0523599
ob_auto_sun = bpy.data.objects.new('AutoSun', light_auto_sun)
scene.collection.objects.link(ob_auto_sun)
ob_auto_sun.rotation_euler = (0.872665, 0.174533, 0.523599)
bpy.context.view_layer.update()
